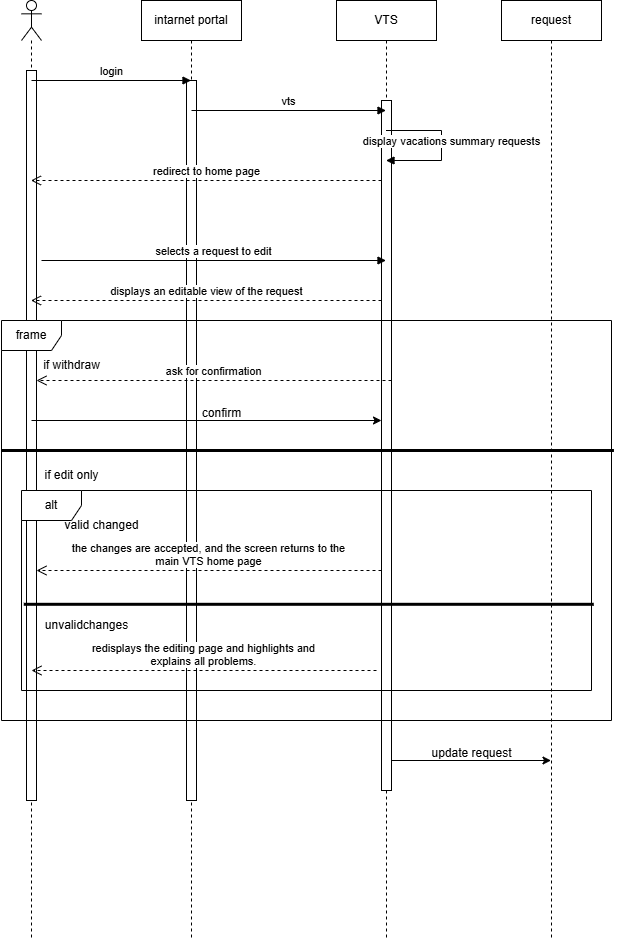

The diagram above was exported from draw.io. Its source (the exported page's mxGraphModel, read from the mxfile embedded in the PNG):
<mxGraphModel dx="1080" dy="565" grid="1" gridSize="10" guides="1" tooltips="1" connect="1" arrows="1" fold="1" page="1" pageScale="1" pageWidth="850" pageHeight="1100" background="light-dark(#FFFFFF,#FFFFFF)" math="0" shadow="0">
  <root>
    <mxCell id="0" />
    <mxCell id="1" parent="0" />
    <mxCell id="DF1cX8pZ7lGGHN9wi8Rf-64" value="" style="shape=umlLifeline;perimeter=lifelinePerimeter;whiteSpace=wrap;html=1;container=1;dropTarget=0;collapsible=0;recursiveResize=0;outlineConnect=0;portConstraint=eastwest;newEdgeStyle={&quot;curved&quot;:0,&quot;rounded&quot;:0};participant=umlActor;" vertex="1" parent="1">
      <mxGeometry x="110" y="60" width="20" height="940" as="geometry" />
    </mxCell>
    <mxCell id="DF1cX8pZ7lGGHN9wi8Rf-78" value="" style="html=1;points=[[0,0,0,0,5],[0,1,0,0,-5],[1,0,0,0,5],[1,1,0,0,-5]];perimeter=orthogonalPerimeter;outlineConnect=0;targetShapes=umlLifeline;portConstraint=eastwest;newEdgeStyle={&quot;curved&quot;:0,&quot;rounded&quot;:0};" vertex="1" parent="DF1cX8pZ7lGGHN9wi8Rf-64">
      <mxGeometry x="5" y="70" width="10" height="730" as="geometry" />
    </mxCell>
    <mxCell id="DF1cX8pZ7lGGHN9wi8Rf-65" value="intarnet portal" style="shape=umlLifeline;perimeter=lifelinePerimeter;whiteSpace=wrap;html=1;container=1;dropTarget=0;collapsible=0;recursiveResize=0;outlineConnect=0;portConstraint=eastwest;newEdgeStyle={&quot;curved&quot;:0,&quot;rounded&quot;:0};" vertex="1" parent="1">
      <mxGeometry x="230" y="60" width="100" height="940" as="geometry" />
    </mxCell>
    <mxCell id="DF1cX8pZ7lGGHN9wi8Rf-79" value="" style="html=1;points=[[0,0,0,0,5],[0,1,0,0,-5],[1,0,0,0,5],[1,1,0,0,-5]];perimeter=orthogonalPerimeter;outlineConnect=0;targetShapes=umlLifeline;portConstraint=eastwest;newEdgeStyle={&quot;curved&quot;:0,&quot;rounded&quot;:0};" vertex="1" parent="DF1cX8pZ7lGGHN9wi8Rf-65">
      <mxGeometry x="45" y="80" width="10" height="720" as="geometry" />
    </mxCell>
    <mxCell id="DF1cX8pZ7lGGHN9wi8Rf-66" value="VTS" style="shape=umlLifeline;perimeter=lifelinePerimeter;whiteSpace=wrap;html=1;container=1;dropTarget=0;collapsible=0;recursiveResize=0;outlineConnect=0;portConstraint=eastwest;newEdgeStyle={&quot;curved&quot;:0,&quot;rounded&quot;:0};" vertex="1" parent="1">
      <mxGeometry x="425" y="60" width="100" height="940" as="geometry" />
    </mxCell>
    <mxCell id="DF1cX8pZ7lGGHN9wi8Rf-80" value="" style="html=1;points=[[0,0,0,0,5],[0,1,0,0,-5],[1,0,0,0,5],[1,1,0,0,-5]];perimeter=orthogonalPerimeter;outlineConnect=0;targetShapes=umlLifeline;portConstraint=eastwest;newEdgeStyle={&quot;curved&quot;:0,&quot;rounded&quot;:0};" vertex="1" parent="DF1cX8pZ7lGGHN9wi8Rf-66">
      <mxGeometry x="45" y="100" width="10" height="690" as="geometry" />
    </mxCell>
    <mxCell id="DF1cX8pZ7lGGHN9wi8Rf-67" value="request" style="shape=umlLifeline;perimeter=lifelinePerimeter;whiteSpace=wrap;html=1;container=1;dropTarget=0;collapsible=0;recursiveResize=0;outlineConnect=0;portConstraint=eastwest;newEdgeStyle={&quot;curved&quot;:0,&quot;rounded&quot;:0};" vertex="1" parent="1">
      <mxGeometry x="590" y="60" width="100" height="940" as="geometry" />
    </mxCell>
    <mxCell id="DF1cX8pZ7lGGHN9wi8Rf-69" value="login" style="html=1;verticalAlign=bottom;endArrow=block;curved=0;rounded=0;" edge="1" parent="1" target="DF1cX8pZ7lGGHN9wi8Rf-65">
      <mxGeometry width="80" relative="1" as="geometry">
        <mxPoint x="120" y="140" as="sourcePoint" />
        <mxPoint x="200" y="140" as="targetPoint" />
      </mxGeometry>
    </mxCell>
    <mxCell id="DF1cX8pZ7lGGHN9wi8Rf-70" value="vts" style="html=1;verticalAlign=bottom;endArrow=block;curved=0;rounded=0;" edge="1" parent="1" target="DF1cX8pZ7lGGHN9wi8Rf-66">
      <mxGeometry width="80" relative="1" as="geometry">
        <mxPoint x="280" y="170" as="sourcePoint" />
        <mxPoint x="440" y="170" as="targetPoint" />
      </mxGeometry>
    </mxCell>
    <mxCell id="DF1cX8pZ7lGGHN9wi8Rf-71" value="redirect to home page" style="html=1;verticalAlign=bottom;endArrow=open;dashed=1;endSize=8;curved=0;rounded=0;" edge="1" parent="1">
      <mxGeometry relative="1" as="geometry">
        <mxPoint x="470" y="240" as="sourcePoint" />
        <mxPoint x="119.44736842105272" y="240" as="targetPoint" />
      </mxGeometry>
    </mxCell>
    <mxCell id="DF1cX8pZ7lGGHN9wi8Rf-72" value="display vacations summary requests" style="html=1;verticalAlign=bottom;endArrow=block;curved=0;rounded=0;" edge="1" parent="1" source="DF1cX8pZ7lGGHN9wi8Rf-66" target="DF1cX8pZ7lGGHN9wi8Rf-66">
      <mxGeometry x="0.0709" y="10" width="80" relative="1" as="geometry">
        <mxPoint x="470" y="190" as="sourcePoint" />
        <mxPoint x="560" y="240" as="targetPoint" />
        <Array as="points">
          <mxPoint x="530" y="190" />
          <mxPoint x="530" y="220" />
        </Array>
        <mxPoint as="offset" />
      </mxGeometry>
    </mxCell>
    <mxCell id="DF1cX8pZ7lGGHN9wi8Rf-104" value=" selects a request to edit" style="html=1;verticalAlign=bottom;endArrow=block;curved=0;rounded=0;" edge="1" parent="1" target="DF1cX8pZ7lGGHN9wi8Rf-66">
      <mxGeometry width="80" relative="1" as="geometry">
        <mxPoint x="130" y="320" as="sourcePoint" />
        <mxPoint x="210" y="320" as="targetPoint" />
      </mxGeometry>
    </mxCell>
    <mxCell id="DF1cX8pZ7lGGHN9wi8Rf-105" value="displays an editable view of the request" style="html=1;verticalAlign=bottom;endArrow=open;dashed=1;endSize=8;curved=0;rounded=0;" edge="1" parent="1" target="DF1cX8pZ7lGGHN9wi8Rf-64">
      <mxGeometry relative="1" as="geometry">
        <mxPoint x="470" y="360" as="sourcePoint" />
        <mxPoint x="390" y="360" as="targetPoint" />
      </mxGeometry>
    </mxCell>
    <mxCell id="DF1cX8pZ7lGGHN9wi8Rf-106" value="frame" style="shape=umlFrame;whiteSpace=wrap;html=1;pointerEvents=0;" vertex="1" parent="1">
      <mxGeometry x="90" y="380" width="610" height="400" as="geometry" />
    </mxCell>
    <mxCell id="DF1cX8pZ7lGGHN9wi8Rf-108" value="" style="endArrow=none;startArrow=none;endFill=0;startFill=0;endSize=8;html=1;verticalAlign=bottom;labelBackgroundColor=none;strokeWidth=3;rounded=0;entryX=1.004;entryY=0.5;entryDx=0;entryDy=0;entryPerimeter=0;exitX=0;exitY=0.5;exitDx=0;exitDy=0;exitPerimeter=0;" edge="1" parent="1">
      <mxGeometry width="160" relative="1" as="geometry">
        <mxPoint x="90" y="510" as="sourcePoint" />
        <mxPoint x="702.4399999999998" y="510" as="targetPoint" />
      </mxGeometry>
    </mxCell>
    <mxCell id="DF1cX8pZ7lGGHN9wi8Rf-109" value="if withdraw" style="text;html=1;align=center;verticalAlign=middle;resizable=0;points=[];autosize=1;strokeColor=none;fillColor=none;" vertex="1" parent="1">
      <mxGeometry x="120" y="410" width="80" height="30" as="geometry" />
    </mxCell>
    <mxCell id="DF1cX8pZ7lGGHN9wi8Rf-112" value="ask for confirmation" style="html=1;verticalAlign=bottom;endArrow=open;dashed=1;endSize=8;curved=0;rounded=0;" edge="1" parent="1" target="DF1cX8pZ7lGGHN9wi8Rf-78">
      <mxGeometry relative="1" as="geometry">
        <mxPoint x="480" y="440" as="sourcePoint" />
        <mxPoint x="400" y="440" as="targetPoint" />
      </mxGeometry>
    </mxCell>
    <mxCell id="DF1cX8pZ7lGGHN9wi8Rf-113" value="" style="edgeStyle=none;orthogonalLoop=1;jettySize=auto;html=1;rounded=0;" edge="1" parent="1" target="DF1cX8pZ7lGGHN9wi8Rf-80">
      <mxGeometry width="100" relative="1" as="geometry">
        <mxPoint x="120" y="480" as="sourcePoint" />
        <mxPoint x="220" y="480" as="targetPoint" />
        <Array as="points" />
      </mxGeometry>
    </mxCell>
    <mxCell id="DF1cX8pZ7lGGHN9wi8Rf-114" value="confirm" style="text;html=1;align=center;verticalAlign=middle;resizable=0;points=[];autosize=1;strokeColor=none;fillColor=none;" vertex="1" parent="1">
      <mxGeometry x="280" y="458" width="60" height="30" as="geometry" />
    </mxCell>
    <mxCell id="DF1cX8pZ7lGGHN9wi8Rf-115" value="if edit only" style="text;html=1;align=center;verticalAlign=middle;resizable=0;points=[];autosize=1;strokeColor=none;fillColor=none;" vertex="1" parent="1">
      <mxGeometry x="120" y="520" width="80" height="30" as="geometry" />
    </mxCell>
    <mxCell id="DF1cX8pZ7lGGHN9wi8Rf-116" value="alt" style="shape=umlFrame;whiteSpace=wrap;html=1;pointerEvents=0;" vertex="1" parent="1">
      <mxGeometry x="110" y="550" width="570" height="200" as="geometry" />
    </mxCell>
    <mxCell id="DF1cX8pZ7lGGHN9wi8Rf-118" value="valid changed" style="text;html=1;align=center;verticalAlign=middle;resizable=0;points=[];autosize=1;strokeColor=none;fillColor=none;" vertex="1" parent="1">
      <mxGeometry x="140" y="570" width="100" height="30" as="geometry" />
    </mxCell>
    <mxCell id="DF1cX8pZ7lGGHN9wi8Rf-119" value=" the changes are accepted, and the screen returns to the &lt;br/&gt;main VTS home page" style="html=1;verticalAlign=bottom;endArrow=open;dashed=1;endSize=8;curved=0;rounded=0;" edge="1" parent="1">
      <mxGeometry relative="1" as="geometry">
        <mxPoint x="470" y="630" as="sourcePoint" />
        <mxPoint x="125" y="630" as="targetPoint" />
      </mxGeometry>
    </mxCell>
    <mxCell id="DF1cX8pZ7lGGHN9wi8Rf-120" value="" style="endArrow=none;startArrow=none;endFill=0;startFill=0;endSize=8;html=1;verticalAlign=bottom;labelBackgroundColor=none;strokeWidth=3;rounded=0;entryX=1.004;entryY=0.569;entryDx=0;entryDy=0;entryPerimeter=0;exitX=0.004;exitY=0.569;exitDx=0;exitDy=0;exitPerimeter=0;" edge="1" parent="1" source="DF1cX8pZ7lGGHN9wi8Rf-116" target="DF1cX8pZ7lGGHN9wi8Rf-116">
      <mxGeometry width="160" relative="1" as="geometry">
        <mxPoint x="120" y="690" as="sourcePoint" />
        <mxPoint x="732.4399999999998" y="690" as="targetPoint" />
      </mxGeometry>
    </mxCell>
    <mxCell id="DF1cX8pZ7lGGHN9wi8Rf-121" value="unvalidchanges" style="text;html=1;align=center;verticalAlign=middle;resizable=0;points=[];autosize=1;strokeColor=none;fillColor=none;" vertex="1" parent="1">
      <mxGeometry x="120" y="670" width="110" height="30" as="geometry" />
    </mxCell>
    <mxCell id="DF1cX8pZ7lGGHN9wi8Rf-122" value="redisplays the editing page and highlights and &lt;br/&gt;explains all problems." style="html=1;verticalAlign=bottom;endArrow=open;dashed=1;endSize=8;curved=0;rounded=0;" edge="1" parent="1">
      <mxGeometry relative="1" as="geometry">
        <mxPoint x="465" y="730" as="sourcePoint" />
        <mxPoint x="120" y="730" as="targetPoint" />
      </mxGeometry>
    </mxCell>
    <mxCell id="DF1cX8pZ7lGGHN9wi8Rf-123" value="" style="edgeStyle=none;orthogonalLoop=1;jettySize=auto;html=1;rounded=0;" edge="1" parent="1">
      <mxGeometry width="100" relative="1" as="geometry">
        <mxPoint x="480" y="820" as="sourcePoint" />
        <mxPoint x="639.4999999999998" y="820" as="targetPoint" />
        <Array as="points" />
      </mxGeometry>
    </mxCell>
    <mxCell id="DF1cX8pZ7lGGHN9wi8Rf-125" value="update request" style="text;html=1;align=center;verticalAlign=middle;resizable=0;points=[];autosize=1;strokeColor=none;fillColor=none;" vertex="1" parent="1">
      <mxGeometry x="510" y="798" width="100" height="30" as="geometry" />
    </mxCell>
  </root>
</mxGraphModel>